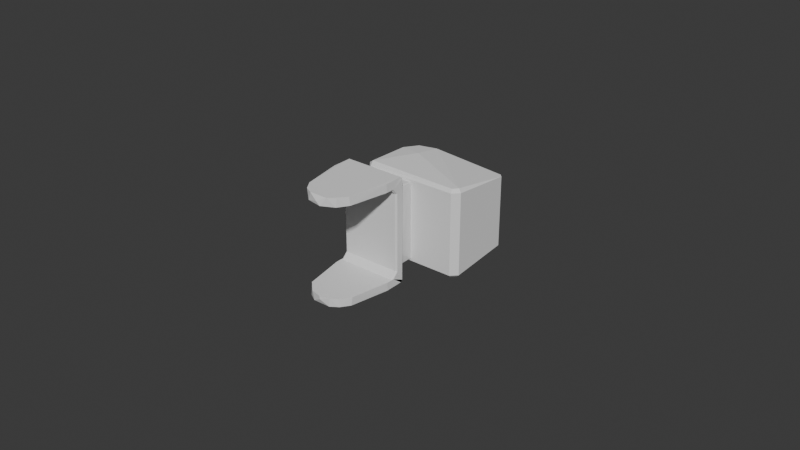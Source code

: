 # Source: middle_phalanx_2k_collision.blend  (saved by Blender 4.3.34; exported with 4.5.12 LTS)
import bpy
from mathutils import Matrix  # noqa: F401  (used for matrix-valued properties, if any)

bpy.ops.wm.read_factory_settings(use_empty=True)
scene = bpy.context.scene
scene.name = 'Scene'

# ---- collections
col_collection = bpy.data.collections.new('Collection'); scene.collection.children.link(col_collection)

# ---- world
world_world = bpy.data.worlds.new('World'); scene.world = world_world
world_world.use_nodes = True; world_world.node_tree.nodes.clear()
_N = world_world.node_tree.nodes; _L = world_world.node_tree.links
n0 = _N.new('ShaderNodeOutputWorld'); n0.name = 'World Output'; n0.location = (300, 300)
n1 = _N.new('ShaderNodeBackground'); n1.name = 'Background'; n1.location = (10, 300)
n1.inputs[0].default_value = (0.05088, 0.05088, 0.05088, 1.0)
_L.new(n1.outputs[0], n0.inputs[0])
n0.is_active_output = True
world_world.color = (0.05088, 0.05088, 0.05088)
world_world.sun_shadow_jitter_overblur = 0.0

# ---- meshes
me_middle_phalanx_2k = bpy.data.meshes.new('middle_phalanx_2k')
me_middle_phalanx_2k.from_pydata([(-0.02268, 0.03545, -0.01905), (-0.02062, 0.03558, -0.01905), (-0.01859, 0.03518, -0.01905), (-0.02905, 0.02818, -0.01905), (-0.02863, 0.03024, -0.01905), (-0.01533, 0.03288, -0.01911), (-0.01687, 0.0342, -0.01911), (-0.02466, 0.03462, -0.01911), (-0.02634, 0.03347, -0.01911), (-0.02775, 0.03182, -0.01911), (-0.0141, 0.03107, -0.01911), (-0.02809, 0.02414, -0.01911), (-0.02694, 0.02246, -0.01911), (-0.02539, 0.02113, -0.01911), (-0.02356, 0.02025, -0.01911), (-0.02156, 0.01988, -0.01911), (-0.01952, 0.02004, -0.01911), (-0.02045, 0.02764, 0.01036), (-0.02607, 0.03384, 0.009558), (-0.0258, 0.03399, 0.009572), (-0.02706, 0.03289, 0.009552), (-0.02682, 0.03308, 0.009568), (-0.01662, 0.03418, 0.009532), (-0.02031, 0.03556, 0.00952), (-0.02221, 0.0356, 0.009385), (-0.02894, 0.02942, 0.009385), (-0.02907, 0.02735, 0.009501), (-0.02874, 0.02937, 0.009585), (-0.02808, 0.03121, 0.009585), (-0.02437, 0.03479, 0.009585), (-0.02218, 0.0354, 0.009585), (-0.01833, 0.03495, 0.009585), (-0.01518, 0.0327, 0.009585), (-0.02178, 0.02789, 0.01035), (-0.02135, 0.02702, 0.01035), (0.002367, 0.03767, -0.01601), (0.003331, 0.03658, -0.01616), (0.002284, 0.03747, -0.01621), (-0.02913, 0.01467, 0.007785), (-0.02913, 0.008568, 0.007785), (-0.01313, 0.01467, 0.007785), (-0.01424, 0.008568, 0.007787), (-0.01313, 0.008568, 0.007785), (-0.02913, 0.008568, 0.004085), (-0.02913, 0.01467, -0.01721), (-0.02913, 0.008568, -0.01721), (-0.01313, 0.008568, -0.01721), (-0.02803, 0.008568, -0.01722), (-0.01313, 0.01467, -0.01721), (-0.01313, 0.008568, -0.01351), (-0.01313, 0.01467, -0.00114), (-0.03083, 0.008568, 0.01179), (-0.02786, 0.008568, 0.00801), (-0.02802, 0.008568, 0.007798), (-0.02062, 0.008568, 0.008173), (-0.02087, 0.008568, 0.008275), (-0.01143, 0.008568, 0.01179), (-0.02113, 0.008568, 0.00831), (-0.0214, 0.008568, 0.008275), (-0.02165, 0.008568, 0.008173), (-0.02713, 0.008568, 0.00831), (-0.0274, 0.008568, 0.008275), (-0.02765, 0.008568, 0.008173), (-0.02993, 0.008568, -0.01271), (-0.02991, 0.008568, -0.01292), (-0.03083, 0.008568, -0.02121), (-0.02983, 0.008568, -0.01311), (-0.0297, 0.008568, -0.01328), (-0.02953, 0.008568, -0.01341), (-0.02934, 0.008568, -0.01349), (-0.02786, 0.008568, -0.01744), (-0.02765, 0.008568, -0.0176), (-0.01143, 0.008568, -0.02121), (-0.01293, 0.008568, -0.01349), (-0.01462, 0.008568, 0.008173), (-0.01487, 0.008568, 0.008275), (-0.02662, 0.008568, 0.008173), (-0.02687, 0.008568, 0.008275), (-0.02934, 0.008568, 0.004058), (-0.02953, 0.008568, 0.003978), (-0.0297, 0.008568, 0.003851), (-0.02983, 0.008568, 0.003685), (-0.0274, 0.008568, -0.0177), (-0.02713, 0.008568, -0.01774), (-0.02687, 0.008568, -0.0177), (-0.02662, 0.008568, -0.0176), (-0.02991, 0.008568, 0.003492), (-0.02993, 0.008568, 0.003285), (-0.02991, 0.008568, 0.003078), (-0.01273, 0.008568, -0.01341), (-0.01257, 0.008568, -0.01328), (-0.01244, 0.008568, -0.01311), (-0.01441, 0.008568, 0.00801), (-0.0154, 0.008568, -0.0177), (-0.01513, 0.008568, -0.01774), (-0.01487, 0.008568, -0.0177), (-0.01462, 0.008568, -0.0176), (-0.01425, 0.008568, -0.01723), (-0.01441, 0.008568, -0.01744), (-0.0154, 0.008568, 0.008275), (-0.01513, 0.008568, 0.00831), (-0.01293, 0.008568, 0.004058), (-0.01293, 0.008568, 0.002512), (-0.01273, 0.008568, 0.002592), (-0.01257, 0.008568, 0.002719), (-0.01244, 0.008568, 0.002885), (-0.02113, 0.008568, -0.01774), (-0.0214, 0.008568, -0.0177), (-0.01236, 0.008568, -0.01292), (-0.01233, 0.008568, -0.01271), (-0.01244, 0.008568, 0.003685), (-0.01257, 0.008568, 0.003851), (-0.01273, 0.008568, 0.003978), (-0.01236, 0.008568, 0.003078), (-0.01233, 0.008568, 0.003285), (-0.01236, 0.008568, 0.003492), (-0.02315, 0.005568, 0.009786), (-0.03063, 0.003568, -0.01921), (-0.03063, 0.005568, -0.01721), (-0.03113, 0.004275, -0.01921), (-0.03113, 0.006068, -0.01742), (-0.0311, 0.001489, 0.009785), (-0.03112, 0.001591, 0.01228), (-0.03113, 0.004275, 0.009785), (-0.03113, 0.007644, 0.01229), (-0.03113, 0.006068, 0.007992), (-0.03113, 0.008268, 0.01166), (-0.03113, 0.008268, -0.02109), (-0.03113, 0.007644, -0.02171), (-0.03111, 0.001534, -0.01921), (-0.0311, 0.001537, -0.02172), (-0.03083, 0.007768, 0.01259), (-0.03081, 0.001521, 0.01259), (-0.01286, -0.005984, 0.01259), (-0.01395, -0.01113, 0.01259), (-0.01566, -0.01392, 0.01259), (-0.01842, -0.01561, 0.01259), (-0.02388, -0.01559, 0.01259), (-0.02635, -0.01416, 0.01259), (-0.02324, -0.01522, 0.01259), (-0.02832, -0.01118, 0.01259), (-0.02936, -0.006086, 0.01259), (-0.01145, 0.001674, 0.01259), (-0.01143, 0.007768, 0.01259), (-0.01327, -0.009897, 0.01109), (-0.029, -0.009897, 0.01109), (-0.02858, -0.01129, 0.01109), (-0.01213, 0.007068, 0.009785), (-0.01311, 0.005568, 0.009785), (-0.01213, 0.003568, 0.009785), (-0.01336, -0.01035, 0.009785), (-0.02293, -0.005995, 0.009785), (-0.01115, 0.001534, 0.009785), (-0.01163, 0.003568, 0.009785), (-0.01113, 0.004275, 0.009785), (-0.029, -0.009897, 0.009785), (-0.02838, -0.01181, 0.009785), (-0.02915, 0.005568, 0.009785), (-0.03013, 0.003568, 0.009785), (-0.03013, 0.007068, 0.009785), (-0.03063, 0.003568, 0.009785), (-0.02409, -0.01587, 0.009785), (-0.02585, -0.01489, 0.009785), (-0.02731, -0.01351, 0.009785), (-0.02214, -0.01637, 0.009785), (-0.02013, -0.01637, 0.009785), (-0.01642, -0.01489, 0.009785), (-0.01818, -0.01587, 0.009785), (-0.01388, -0.01181, 0.009785), (-0.01496, -0.01351, 0.009785), (-0.02214, -0.01637, 0.01119), (-0.02416, -0.01584, 0.01119), (-0.02013, -0.01637, 0.01119), (-0.01811, -0.01584, 0.01119), (-0.0181, -0.01584, 0.01229), (-0.01642, -0.01489, 0.01229), (-0.01496, -0.01351, 0.01229), (-0.01369, -0.01138, 0.01229), (-0.02857, -0.0114, 0.01229), (-0.02731, -0.01351, 0.01229), (-0.02585, -0.01489, 0.01229), (-0.0239, -0.0159, 0.01229), (-0.02963, -0.006245, 0.01229), (-0.01263, -0.006229, 0.01229), (-0.01116, 0.001537, 0.01229), (-0.01113, 0.007644, 0.01229), (-0.01116, 0.001489, -0.01921), (-0.01115, 0.001591, -0.02171), (-0.01113, 0.004275, -0.01921), (-0.01113, 0.007644, -0.02171), (-0.01113, 0.006068, -0.01742), (-0.01113, 0.008268, -0.02109), (-0.01113, 0.006068, 0.007992), (-0.01113, 0.008268, 0.01166), (-0.01143, 0.007768, -0.02201), (-0.01146, 0.001521, -0.02201), (-0.02941, -0.005984, -0.02202), (-0.02832, -0.01113, -0.02202), (-0.02661, -0.01392, -0.02202), (-0.02393, -0.01559, -0.02202), (-0.02326, -0.01526, -0.02202), (-0.01839, -0.01559, -0.02202), (-0.01592, -0.01416, -0.02202), (-0.01903, -0.01522, -0.02202), (-0.01395, -0.01118, -0.02202), (-0.01287, -0.006012, -0.02202), (-0.03082, 0.001674, -0.02201), (-0.03083, 0.007768, -0.02201), (-0.029, -0.009897, -0.02051), (-0.02857, -0.01132, -0.02051), (-0.01327, -0.009897, -0.02051), (-0.01163, 0.003568, -0.01921), (-0.01311, 0.005568, -0.01921), (-0.0187, -0.01023, -0.01921), (-0.01336, -0.01035, -0.01921), (-0.02409, -0.01587, -0.01921), (-0.02214, -0.01637, -0.01921), (-0.01642, -0.01489, -0.01921), (-0.01818, -0.01587, -0.01921), (-0.01388, -0.01181, -0.01921), (-0.01496, -0.01351, -0.01921), (-0.02013, -0.01637, -0.01921), (-0.02838, -0.01181, -0.01921), (-0.02731, -0.01351, -0.01921), (-0.02585, -0.01489, -0.01921), (-0.03013, 0.003568, -0.01921), (-0.029, -0.009897, -0.01921), (-0.02013, -0.01637, -0.02061), (-0.02214, -0.01637, -0.02061), (-0.02392, -0.01591, -0.02061), (-0.01811, -0.01584, -0.02061), (-0.01836, -0.0159, -0.02172), (-0.01642, -0.01489, -0.02171), (-0.01496, -0.01351, -0.02171), (-0.01369, -0.0114, -0.02172), (-0.02858, -0.01138, -0.02172), (-0.02731, -0.01351, -0.02171), (-0.02585, -0.01489, -0.02171), (-0.02393, -0.0159, -0.02172), (-0.01264, -0.006245, -0.02172), (-0.02964, -0.006229, -0.02172), (-0.01633, 0.007368, -0.01864), (-0.01586, 0.007368, -0.01744), (-0.01602, 0.007368, -0.01723), (-0.01613, 0.007368, -0.01698), (-0.01633, 0.007368, -0.01526), (-0.01664, 0.007368, -0.01787), (-0.0201, 0.007368, -0.01871), (-0.01998, 0.007368, -0.01871), (-0.0201, 0.007368, -0.01526), (-0.01963, 0.007368, -0.01787), (-0.02264, 0.007368, -0.01787), (-0.02217, 0.007368, -0.01871), (-0.02217, 0.007368, -0.01526), (-0.02765, 0.007368, -0.0176), (-0.02786, 0.007368, -0.01744), (-0.02799, 0.007368, -0.01871), (-0.02802, 0.007368, -0.01723), (-0.02864, 0.007368, -0.01787), (-0.02202, 0.007368, -0.01723), (-0.02186, 0.007368, -0.01744), (-0.02212, 0.007368, -0.01698), (-0.02216, 0.007368, -0.01671), (-0.02041, 0.007368, -0.01744), (-0.02025, 0.007368, -0.01723), (-0.02011, 0.007368, -0.01671), (-0.02014, 0.007368, -0.01698), (-0.01213, 0.007068, 0.008089), (-0.01213, 0.007068, -0.01752), (-0.01311, 0.007068, -0.01921), (-0.01213, 0.007068, -0.01921), (-0.03013, 0.007068, -0.01921), (-0.02915, 0.007068, -0.01921), (-0.03013, 0.007068, -0.01752), (-0.03013, 0.005568, -0.01752), (-0.03013, 0.005568, -0.01721), (-0.03063, 0.005568, 0.007785), (-0.03013, 0.005568, 0.007785), (-0.03013, 0.005568, 0.008089), (-0.03013, 0.005568, 0.007883), (-0.01213, 0.005568, -0.01752), (-0.01163, 0.005568, -0.01721), (-0.01163, 0.005568, 0.007785), (-0.01213, 0.005568, 0.007785), (-0.01213, 0.005568, 0.008089), (-0.01213, 0.005568, 0.007883), (0.003367, 0.01967, 0.006785), (0.003367, 0.01967, -0.01621), (-0.03063, 0.01967, -0.01751), (-0.02822, 0.01567, 0.009585), (0.0009524, 0.01567, 0.009585), (0.001367, 0.01467, 0.008585), (0.003367, 0.01667, 0.008585), (0.003367, 0.01667, -0.01801), (0.001367, 0.01467, -0.01801), (0.002367, 0.01708, 0.009585), (0.003297, 0.01783, 0.008584), (0.002318, 0.01783, 0.009536), (-0.0006418, 0.02105, 0.009589), (-0.0006352, 0.02105, -0.01902), (-0.03063, 0.01967, 0.006785), (-0.03063, 0.01772, 0.008085), (-0.03063, 0.01667, 0.008585), (-0.02963, 0.01708, 0.009585), (-0.02863, 0.01467, 0.008585), (-0.03063, 0.01667, -0.01801), (0.003367, 0.01772, -0.01751), (0.0009524, 0.01567, -0.01901), (-0.02822, 0.01567, -0.01901), (0.002367, 0.01708, -0.01901), (0.002366, 0.0178, -0.01897), (-0.02874, 0.005568, -0.01793), (-0.01353, 0.005568, -0.01793), (-0.01353, 0.007368, -0.01793), (-0.02874, 0.007368, -0.01793), (-0.02967, 0.01736, -0.01904), (-0.02863, 0.01467, -0.01801), (-0.03063, 0.01772, -0.01801), (-0.02091, 0.02832, 0.01035), (-0.03056, 0.03665, -0.01617), (-0.02963, 0.0376, 0.006701), (-0.02963, 0.03767, -0.01601), (-0.0306, 0.03659, 0.006705), (0.003307, 0.03665, 0.006704), (-0.02955, 0.03747, -0.01621), (0.002318, 0.03762, 0.006701), (-0.02468, 0.01467, -0.01492), (-0.02522, 0.01467, -0.0145), (-0.02847, 0.01467, -0.004715), (-0.0247, 0.01467, 0.005518), (-0.02113, 0.02767, -0.01921)], [], [(26, 27, 25), (30, 23, 24), (17, 33, 34), (35, 36, 37), (203, 200, 204), (201, 203, 204), (202, 201, 204), (195, 204, 194), (234, 210, 214, 219), (100, 60, 159), (205, 239, 234, 204), (239, 187, 210), (239, 210, 234), (49, 46, 48), (75, 100, 147), (270, 271, 119, 213), (48, 50, 49), (49, 50, 42), (51, 52, 53), (54, 55, 56), (55, 57, 56), (56, 57, 51), (57, 58, 51), (51, 58, 59), (60, 61, 51), (61, 62, 51), (51, 62, 52), (63, 64, 65), (64, 66, 65), (66, 67, 65), (67, 68, 65), (65, 68, 69), (70, 71, 65), (46, 49, 72), (49, 73, 72), (56, 74, 75), (59, 76, 51), (76, 77, 51), (51, 77, 60), (53, 39, 51), (39, 43, 51), (51, 43, 78), (78, 79, 51), (79, 80, 51), (51, 80, 81), (70, 65, 47), (71, 82, 65), (82, 83, 65), (65, 83, 72), (83, 84, 72), (72, 84, 85), (81, 86, 51), (86, 87, 51), (51, 87, 65), (87, 88, 65), (65, 88, 63), (73, 89, 72), (89, 90, 72), (72, 90, 91), (41, 92, 56), (56, 92, 74), (69, 45, 65), (45, 47, 65), (93, 94, 72), (94, 95, 72), (72, 95, 96), (46, 72, 97), (97, 72, 98), (72, 96, 98), (54, 56, 99), (99, 56, 100), (56, 75, 100), (41, 56, 42), (56, 101, 42), (102, 103, 72), (103, 104, 72), (72, 104, 105), (93, 72, 106), (106, 72, 107), (72, 85, 107), (91, 108, 72), (108, 109, 72), (72, 109, 102), (110, 111, 56), (111, 112, 56), (56, 112, 101), (105, 113, 72), (113, 114, 72), (72, 114, 56), (114, 115, 56), (56, 115, 110), (117, 118, 119), (118, 120, 119), (121, 122, 123), (122, 124, 123), (123, 124, 125), (124, 126, 125), (125, 126, 120), (126, 127, 120), (120, 127, 119), (127, 128, 119), (124, 122, 131), (122, 132, 131), (162, 161, 171), (165, 167, 172), (167, 166, 173), (169, 168, 176), (176, 168, 177), (155, 156, 146), (146, 156, 178), (162, 171, 180), (180, 171, 181), (178, 179, 140), (140, 179, 138), (179, 180, 138), (141, 132, 182), (132, 122, 182), (136, 174, 175), (136, 175, 135), (175, 176, 135), (142, 133, 184), (133, 183, 184), (143, 142, 185), (142, 184, 185), (186, 187, 188), (187, 189, 188), (188, 189, 190), (189, 191, 190), (190, 191, 192), (191, 193, 192), (192, 193, 154), (193, 185, 154), (189, 187, 194), (187, 195, 194), (230, 231, 232), (230, 217, 218), (230, 232, 217), (209, 235, 222), (235, 236, 222), (222, 236, 223), (234, 233, 204), (204, 233, 202), (233, 232, 202), (199, 238, 237), (199, 237, 198), (237, 236, 198), (240, 130, 196), (130, 206, 196), (207, 206, 128), (206, 130, 128), (128, 127, 207), (127, 65, 207), (193, 191, 56), (191, 72, 56), (241, 242, 243), (243, 244, 241), (241, 244, 245), (241, 245, 246), (247, 248, 249), (248, 250, 249), (251, 252, 253), (254, 255, 256), (255, 257, 256), (256, 257, 258), (259, 252, 260), (259, 261, 252), (261, 262, 252), (252, 262, 253), (263, 247, 264), (249, 265, 247), (265, 266, 247), (247, 266, 264), (268, 269, 270), (271, 272, 273), (127, 126, 65), (126, 51, 65), (185, 193, 143), (193, 56, 143), (145, 182, 122), (281, 282, 116, 280), (159, 151, 123), (94, 95, 313), (314, 94, 313), (314, 83, 94), (178, 140, 141, 182), (276, 125, 120, 118), (118, 274, 116, 276), (86, 125, 159), (39, 86, 159), (61, 39, 159), (60, 61, 159), (109, 75, 42), (109, 100, 75), (109, 60, 100), (109, 61, 60), (109, 39, 61), (109, 86, 39), (109, 87, 86), (109, 63, 87), (109, 64, 63), (109, 45, 64), (109, 82, 45), (109, 83, 82), (109, 94, 83), (109, 95, 94), (273, 272, 274), (225, 275, 117), (275, 118, 117), (123, 125, 160), (125, 276, 160), (277, 158, 276), (158, 160, 276), (271, 273, 225), (273, 274, 225), (159, 158, 278), (278, 158, 279), (158, 277, 279), (269, 268, 212), (268, 280, 212), (188, 190, 211), (190, 281, 211), (153, 282, 154), (282, 192, 154), (149, 283, 153), (283, 282, 153), (268, 270, 280), (149, 147, 267), (267, 284, 149), (284, 285, 149), (149, 285, 283), (133, 142, 134), (135, 134, 136), (136, 139, 137), (137, 138, 180), (137, 180, 181), (136, 137, 181), (181, 170, 172), (181, 172, 174), (136, 181, 174), (134, 135, 176), (134, 176, 177), (295, 290, 292), (290, 291, 292), (292, 296, 295), (293, 309, 310), (292, 293, 306), (114, 115, 192), (183, 177, 144), (183, 144, 184), (134, 142, 143), (136, 134, 140), (139, 136, 140), (137, 139, 140), (190, 109, 114), (190, 114, 192), (201, 202, 232), (201, 232, 231), (116, 312, 280), (237, 238, 215, 224), (228, 229, 238), (231, 228, 238), (231, 227, 228), (116, 157, 276), (236, 235, 197), (198, 236, 197), (200, 198, 197), (204, 200, 197), (210, 187, 186, 214), (148, 282, 192, 147), (201, 231, 238, 199), (191, 72, 270), (109, 42, 115), (109, 115, 114), (138, 137, 140), (146, 178, 155), (134, 143, 131, 140), (164, 165, 172, 170), (181, 171, 161), (131, 51, 126, 124), (281, 280, 190), (280, 312, 190), (312, 313, 190), (313, 268, 190), (268, 46, 190), (46, 108, 190), (108, 109, 190), (166, 169, 176, 175), (174, 172, 167), (173, 174, 167), (147, 154, 151, 159), (51, 131, 143, 56), (281, 225, 211), (95, 46, 313), (46, 268, 313), (133, 134, 177, 183), (147, 159, 51, 56), (184, 152, 154), (185, 184, 154), (193, 154, 147), (56, 193, 147), (86, 87, 125), (87, 63, 120), (87, 120, 125), (190, 282, 281), (274, 120, 311), (120, 314, 311), (82, 83, 314), (120, 273, 314), (273, 45, 314), (45, 82, 314), (63, 64, 120), (64, 45, 120), (45, 273, 120), (274, 118, 120), (44, 305, 316), (302, 288, 317), (302, 317, 305), (38, 304, 302), (308, 305, 315), (286, 36, 323), (324, 319, 321), (321, 325, 35), (35, 323, 36), (191, 270, 188), (189, 191, 188), (42, 75, 147), (65, 271, 270, 72), (100, 159, 147), (205, 195, 187, 239), (124, 126, 123), (194, 204, 197, 207), (109, 108, 46), (221, 216, 228, 227), (231, 230, 218), (163, 162, 180, 179), (194, 72, 191, 189), (126, 159, 123), (116, 282, 148), (224, 223, 236, 237), (116, 311, 312), (155, 178, 145), (184, 144, 150, 152), (233, 234, 219, 220), (238, 229, 215), (208, 226, 129, 130), (179, 178, 156, 163), (207, 65, 72, 194), (209, 222, 226), (235, 209, 226), (235, 226, 208), (235, 208, 240), (151, 121, 123), (125, 276, 157, 159), (197, 196, 206), (207, 197, 206), (65, 127, 271), (115, 42, 147), (227, 231, 218, 221), (281, 270, 98), (270, 96, 98), (115, 147, 192), (188, 270, 213), (186, 188, 213), (155, 145, 122, 121), (140, 131, 132), (211, 270, 281), (109, 46, 95), (141, 140, 132), (94, 95, 270), (95, 96, 270), (174, 173, 166, 175), (145, 178, 182), (271, 83, 94), (271, 94, 270), (271, 314, 83), (314, 271, 275), (271, 225, 275), (17, 318, 33), (214, 186, 213), (155, 121, 151), (156, 155, 151), (163, 156, 151), (162, 163, 151), (161, 162, 151), (281, 275, 225), (190, 192, 282), (315, 305, 317), (308, 316, 305), (321, 320, 325), (35, 325, 323), (219, 214, 213), (220, 219, 213), (217, 220, 213), (218, 217, 213), (221, 218, 213), (216, 221, 213), (215, 216, 213), (224, 215, 213), (220, 217, 232, 233), (294, 293, 292, 291), (15, 14, 330), (14, 13, 330), (13, 12, 330), (12, 11, 330), (11, 9, 330), (9, 8, 330), (8, 7, 330), (7, 6, 330), (6, 5, 330), (5, 10, 330), (34, 33, 303, 289), (307, 16, 330), (16, 15, 330), (308, 14, 15), (16, 307, 15), (307, 308, 15), (293, 294, 307, 309), (315, 12, 13), (315, 11, 12), (315, 3, 11), (3, 9, 11), (3, 4, 9), (4, 319, 9), (315, 13, 14, 308), (324, 7, 8), (324, 0, 7), (0, 1, 7), (1, 6, 7), (2, 37, 6), (37, 299, 6), (299, 5, 6), (1, 2, 6), (299, 10, 5), (299, 309, 10), (299, 310, 309), (308, 307, 294, 316), (289, 303, 302, 304), (317, 3, 315), (317, 319, 3), (319, 4, 3), (317, 288, 319), (33, 318, 29, 19), (20, 21, 320, 322), (321, 0, 324), (321, 1, 0), (321, 35, 1), (35, 37, 1), (37, 2, 1), (36, 299, 37), (36, 310, 299), (36, 293, 310), (36, 306, 293), (300, 322, 319, 288), (319, 324, 8, 9), (327, 316, 294), (223, 224, 213), (302, 301, 300), (302, 300, 288), (309, 307, 330, 10), (300, 301, 322), (301, 302, 322), (302, 26, 322), (26, 25, 322), (25, 27, 322), (27, 28, 322), (28, 20, 322), (304, 327, 294, 291), (286, 287, 36), (287, 306, 36), (286, 323, 292), (323, 296, 292), (302, 305, 44, 38), (222, 223, 213), (164, 161, 151), (304, 291, 290, 289), (303, 26, 302), (21, 18, 320), (18, 19, 320), (19, 29, 320), (29, 30, 320), (30, 24, 320), (24, 23, 320), (23, 325, 320), (303, 27, 26), (303, 33, 27), (33, 28, 27), (21, 20, 28), (33, 21, 28), (31, 22, 325), (22, 32, 325), (286, 292, 306, 287), (23, 31, 325), (298, 297, 323), (297, 295, 323), (295, 296, 323), (298, 323, 325, 32), (297, 298, 295), (298, 17, 295), (34, 289, 290), (17, 34, 290, 295), (33, 19, 21), (19, 18, 21), (320, 321, 319, 322), (318, 30, 29), (318, 31, 30), (31, 23, 30), (32, 22, 31), (318, 32, 31), (318, 298, 32), (318, 17, 298), (108, 48, 109), (130, 129, 119), (129, 213, 119), (165, 164, 151), (167, 165, 151), (46, 48, 108), (166, 167, 151), (46, 95, 48), (95, 94, 48), (60, 100, 40, 304), (316, 326, 48), (83, 316, 48, 94), (226, 213, 129), (329, 304, 40), (169, 166, 151), (100, 75, 40), (75, 42, 40), (42, 101, 40), (45, 64, 44, 316), (240, 208, 130), (168, 169, 151), (150, 168, 151), (152, 150, 151), (329, 40, 48, 326), (226, 222, 213), (154, 152, 151), (116, 274, 311), (44, 328, 316), (328, 326, 316), (83, 82, 316), (82, 45, 316), (86, 39, 304, 38), (328, 329, 326), (38, 304, 329), (328, 38, 329), (61, 60, 304), (229, 228, 216, 215), (38, 44, 63, 87), (39, 61, 304), (170, 181, 161, 164), (177, 168, 150, 144), (51, 159, 126), (313, 312, 311, 314), (128, 130, 119), (64, 63, 44), (40, 101, 109, 48), (235, 240, 196, 197), (38, 328, 44), (87, 86, 38), (271, 127, 119), (195, 205, 204), (203, 201, 200), (201, 199, 200), (199, 198, 200)])
me_middle_phalanx_2k.update()

# ---- objects
ob_middle_phalanx_2k_collision = bpy.data.objects.new('middle_phalanx_2k_collision', me_middle_phalanx_2k)

# ---- transforms, parenting, visibility, modifiers, constraints
ob_middle_phalanx_2k_collision.location = (0.0, 0.0, 0.0)
_m = ob_middle_phalanx_2k_collision.modifiers.new('Decimate', 'DECIMATE')
_m.ratio = 0.5986
_m.angle_limit = 0.2007
_m.use_collapse_triangulate = True

# ---- collection membership
col_collection.objects.link(ob_middle_phalanx_2k_collision)

# ---- scene / render settings (as saved in the file)
scene.frame_start = 1; scene.frame_end = 250; scene.frame_set(1)
scene.render.engine = 'BLENDER_EEVEE_NEXT'
bpy.context.view_layer.update()

# ---- added for rendering (the .blend has no active camera and no usable light): camera, sun
cam_auto = bpy.data.cameras.new('AutoCamera')
cam_auto.lens = 50.0
cam_auto.sensor_width = 36.0
cam_auto.clip_end = 1000.0
ob_auto_camera = bpy.data.objects.new('AutoCamera', cam_auto)
scene.collection.objects.link(ob_auto_camera)
ob_auto_camera.location = (0.171162, -0.211485, 0.143321)
ob_auto_camera.rotation_euler = (1.09748, -7.21219e-08, 0.694738)
scene.camera = ob_auto_camera
light_auto_sun = bpy.data.lights.new('AutoSun', 'SUN')
light_auto_sun.energy = 3.0
light_auto_sun.angle = 0.0523599
ob_auto_sun = bpy.data.objects.new('AutoSun', light_auto_sun)
scene.collection.objects.link(ob_auto_sun)
ob_auto_sun.rotation_euler = (0.872665, 0.174533, 0.523599)
bpy.context.view_layer.update()
